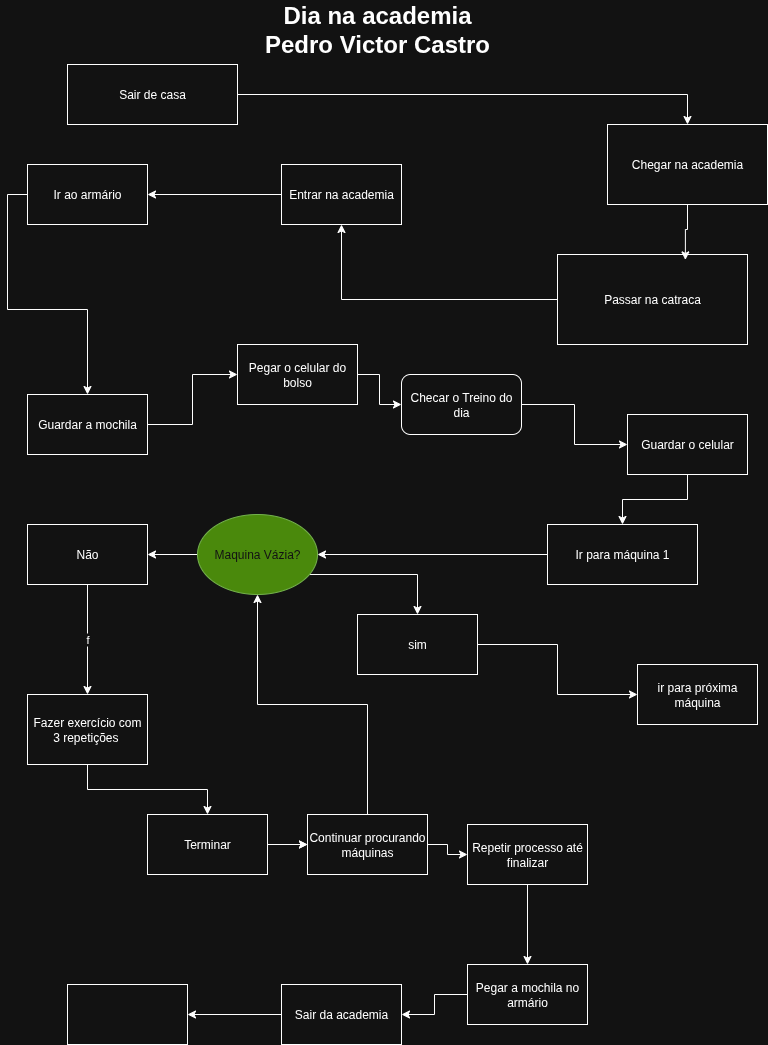

The diagram above was exported from draw.io. Its source (the exported page's mxGraphModel, read from the mxfile embedded in the PNG):
<mxGraphModel dx="1042" dy="568" grid="1" gridSize="10" guides="1" tooltips="1" connect="1" arrows="1" fold="1" page="1" pageScale="1" pageWidth="827" pageHeight="1169" math="0" shadow="0">
  <root>
    <mxCell id="0" />
    <mxCell id="1" parent="0" />
    <mxCell id="1-jx-isGxEbuc8Hnozct-1" value="Chegar na academia" style="rounded=0;whiteSpace=wrap;html=1;" parent="1" vertex="1">
      <mxGeometry x="620" y="130" width="160" height="80" as="geometry" />
    </mxCell>
    <mxCell id="1-jx-isGxEbuc8Hnozct-3" value="&lt;span style=&quot;font-size: 24px;&quot;&gt;&lt;b&gt;Dia na academia&lt;/b&gt;&lt;/span&gt;&lt;div&gt;&lt;span style=&quot;font-size: 24px;&quot;&gt;&lt;b&gt;Pedro Victor Castro&lt;/b&gt;&lt;/span&gt;&lt;/div&gt;" style="text;html=1;align=center;verticalAlign=middle;whiteSpace=wrap;rounded=0;" parent="1" vertex="1">
      <mxGeometry x="150" y="20" width="480" height="30" as="geometry" />
    </mxCell>
    <mxCell id="eWnVpZ-Ig3Zr9Ig7I_ya-4" style="edgeStyle=orthogonalEdgeStyle;rounded=0;orthogonalLoop=1;jettySize=auto;html=1;entryX=0.5;entryY=0;entryDx=0;entryDy=0;" edge="1" parent="1" source="1-jx-isGxEbuc8Hnozct-8" target="1-jx-isGxEbuc8Hnozct-1">
      <mxGeometry relative="1" as="geometry" />
    </mxCell>
    <mxCell id="1-jx-isGxEbuc8Hnozct-8" value="Sair de casa" style="rounded=0;whiteSpace=wrap;html=1;" parent="1" vertex="1">
      <mxGeometry x="80" y="70" width="170" height="60" as="geometry" />
    </mxCell>
    <mxCell id="eWnVpZ-Ig3Zr9Ig7I_ya-5" style="edgeStyle=orthogonalEdgeStyle;rounded=0;orthogonalLoop=1;jettySize=auto;html=1;" edge="1" parent="1" source="eWnVpZ-Ig3Zr9Ig7I_ya-8" target="eWnVpZ-Ig3Zr9Ig7I_ya-6">
      <mxGeometry relative="1" as="geometry">
        <mxPoint x="180" y="220" as="targetPoint" />
      </mxGeometry>
    </mxCell>
    <mxCell id="eWnVpZ-Ig3Zr9Ig7I_ya-2" value="Passar na catraca" style="rounded=0;whiteSpace=wrap;html=1;" vertex="1" parent="1">
      <mxGeometry x="570" y="260" width="190" height="90" as="geometry" />
    </mxCell>
    <mxCell id="eWnVpZ-Ig3Zr9Ig7I_ya-3" style="edgeStyle=orthogonalEdgeStyle;rounded=0;orthogonalLoop=1;jettySize=auto;html=1;entryX=0.673;entryY=0.06;entryDx=0;entryDy=0;entryPerimeter=0;" edge="1" parent="1" source="1-jx-isGxEbuc8Hnozct-1" target="eWnVpZ-Ig3Zr9Ig7I_ya-2">
      <mxGeometry relative="1" as="geometry" />
    </mxCell>
    <mxCell id="eWnVpZ-Ig3Zr9Ig7I_ya-7" style="edgeStyle=orthogonalEdgeStyle;rounded=0;orthogonalLoop=1;jettySize=auto;html=1;exitX=0;exitY=0.5;exitDx=0;exitDy=0;entryX=0.5;entryY=0;entryDx=0;entryDy=0;" edge="1" parent="1" source="eWnVpZ-Ig3Zr9Ig7I_ya-6" target="eWnVpZ-Ig3Zr9Ig7I_ya-10">
      <mxGeometry relative="1" as="geometry">
        <mxPoint x="70" y="310" as="targetPoint" />
      </mxGeometry>
    </mxCell>
    <mxCell id="eWnVpZ-Ig3Zr9Ig7I_ya-6" value="Ir ao armário" style="rounded=0;whiteSpace=wrap;html=1;" vertex="1" parent="1">
      <mxGeometry x="40" y="170" width="120" height="60" as="geometry" />
    </mxCell>
    <mxCell id="eWnVpZ-Ig3Zr9Ig7I_ya-14" style="edgeStyle=orthogonalEdgeStyle;rounded=0;orthogonalLoop=1;jettySize=auto;html=1;exitX=1;exitY=0.5;exitDx=0;exitDy=0;" edge="1" parent="1" source="eWnVpZ-Ig3Zr9Ig7I_ya-10" target="eWnVpZ-Ig3Zr9Ig7I_ya-15">
      <mxGeometry relative="1" as="geometry">
        <mxPoint x="280" y="370" as="targetPoint" />
      </mxGeometry>
    </mxCell>
    <mxCell id="eWnVpZ-Ig3Zr9Ig7I_ya-10" value="Guardar a mochila" style="rounded=0;whiteSpace=wrap;html=1;" vertex="1" parent="1">
      <mxGeometry x="40" y="400" width="120" height="60" as="geometry" />
    </mxCell>
    <mxCell id="eWnVpZ-Ig3Zr9Ig7I_ya-13" value="" style="edgeStyle=orthogonalEdgeStyle;rounded=0;orthogonalLoop=1;jettySize=auto;html=1;" edge="1" parent="1" source="eWnVpZ-Ig3Zr9Ig7I_ya-2" target="eWnVpZ-Ig3Zr9Ig7I_ya-8">
      <mxGeometry relative="1" as="geometry">
        <mxPoint x="180" y="250" as="targetPoint" />
        <mxPoint x="510" y="305" as="sourcePoint" />
      </mxGeometry>
    </mxCell>
    <mxCell id="eWnVpZ-Ig3Zr9Ig7I_ya-8" value="Entrar na academia" style="rounded=0;whiteSpace=wrap;html=1;" vertex="1" parent="1">
      <mxGeometry x="294" y="170" width="120" height="60" as="geometry" />
    </mxCell>
    <mxCell id="eWnVpZ-Ig3Zr9Ig7I_ya-16" style="edgeStyle=orthogonalEdgeStyle;rounded=0;orthogonalLoop=1;jettySize=auto;html=1;" edge="1" parent="1" source="eWnVpZ-Ig3Zr9Ig7I_ya-15" target="eWnVpZ-Ig3Zr9Ig7I_ya-17">
      <mxGeometry relative="1" as="geometry">
        <mxPoint x="440" y="380" as="targetPoint" />
      </mxGeometry>
    </mxCell>
    <mxCell id="eWnVpZ-Ig3Zr9Ig7I_ya-15" value="Pegar o celular do bolso" style="rounded=0;whiteSpace=wrap;html=1;" vertex="1" parent="1">
      <mxGeometry x="250" y="350" width="120" height="60" as="geometry" />
    </mxCell>
    <mxCell id="eWnVpZ-Ig3Zr9Ig7I_ya-18" style="edgeStyle=orthogonalEdgeStyle;rounded=0;orthogonalLoop=1;jettySize=auto;html=1;exitX=1;exitY=0.5;exitDx=0;exitDy=0;" edge="1" parent="1" source="eWnVpZ-Ig3Zr9Ig7I_ya-17" target="eWnVpZ-Ig3Zr9Ig7I_ya-19">
      <mxGeometry relative="1" as="geometry">
        <mxPoint x="620" y="460" as="targetPoint" />
      </mxGeometry>
    </mxCell>
    <mxCell id="eWnVpZ-Ig3Zr9Ig7I_ya-17" value="Checar o Treino do dia" style="rounded=1;whiteSpace=wrap;html=1;" vertex="1" parent="1">
      <mxGeometry x="414" y="380" width="120" height="60" as="geometry" />
    </mxCell>
    <mxCell id="eWnVpZ-Ig3Zr9Ig7I_ya-20" style="edgeStyle=orthogonalEdgeStyle;rounded=0;orthogonalLoop=1;jettySize=auto;html=1;" edge="1" parent="1" source="eWnVpZ-Ig3Zr9Ig7I_ya-19" target="eWnVpZ-Ig3Zr9Ig7I_ya-21">
      <mxGeometry relative="1" as="geometry">
        <mxPoint x="620" y="560" as="targetPoint" />
      </mxGeometry>
    </mxCell>
    <mxCell id="eWnVpZ-Ig3Zr9Ig7I_ya-19" value="Guardar o celular" style="rounded=0;whiteSpace=wrap;html=1;" vertex="1" parent="1">
      <mxGeometry x="640" y="420" width="120" height="60" as="geometry" />
    </mxCell>
    <mxCell id="eWnVpZ-Ig3Zr9Ig7I_ya-22" style="edgeStyle=orthogonalEdgeStyle;rounded=0;orthogonalLoop=1;jettySize=auto;html=1;" edge="1" parent="1" source="eWnVpZ-Ig3Zr9Ig7I_ya-21" target="eWnVpZ-Ig3Zr9Ig7I_ya-23">
      <mxGeometry relative="1" as="geometry">
        <mxPoint x="420" y="560" as="targetPoint" />
      </mxGeometry>
    </mxCell>
    <mxCell id="eWnVpZ-Ig3Zr9Ig7I_ya-21" value="Ir para máquina 1" style="rounded=0;whiteSpace=wrap;html=1;" vertex="1" parent="1">
      <mxGeometry x="560" y="530" width="150" height="60" as="geometry" />
    </mxCell>
    <mxCell id="eWnVpZ-Ig3Zr9Ig7I_ya-24" style="edgeStyle=orthogonalEdgeStyle;rounded=0;orthogonalLoop=1;jettySize=auto;html=1;" edge="1" parent="1" source="eWnVpZ-Ig3Zr9Ig7I_ya-23" target="eWnVpZ-Ig3Zr9Ig7I_ya-31">
      <mxGeometry relative="1" as="geometry">
        <mxPoint x="220" y="560" as="targetPoint" />
        <Array as="points">
          <mxPoint x="270" y="560" />
          <mxPoint x="270" y="561" />
        </Array>
      </mxGeometry>
    </mxCell>
    <mxCell id="eWnVpZ-Ig3Zr9Ig7I_ya-25" style="edgeStyle=orthogonalEdgeStyle;rounded=0;orthogonalLoop=1;jettySize=auto;html=1;" edge="1" parent="1" source="eWnVpZ-Ig3Zr9Ig7I_ya-23" target="eWnVpZ-Ig3Zr9Ig7I_ya-26">
      <mxGeometry relative="1" as="geometry">
        <mxPoint x="420" y="690" as="targetPoint" />
        <Array as="points">
          <mxPoint x="430" y="580" />
        </Array>
      </mxGeometry>
    </mxCell>
    <mxCell id="eWnVpZ-Ig3Zr9Ig7I_ya-23" value="Maquina Vázia?" style="ellipse;whiteSpace=wrap;html=1;fillColor=#60a917;fontColor=#ffffff;strokeColor=#2D7600;" vertex="1" parent="1">
      <mxGeometry x="210" y="520" width="120" height="80" as="geometry" />
    </mxCell>
    <mxCell id="eWnVpZ-Ig3Zr9Ig7I_ya-27" style="edgeStyle=orthogonalEdgeStyle;rounded=0;orthogonalLoop=1;jettySize=auto;html=1;exitX=1;exitY=0.5;exitDx=0;exitDy=0;" edge="1" parent="1" source="eWnVpZ-Ig3Zr9Ig7I_ya-26" target="eWnVpZ-Ig3Zr9Ig7I_ya-28">
      <mxGeometry relative="1" as="geometry">
        <mxPoint x="630" y="690" as="targetPoint" />
      </mxGeometry>
    </mxCell>
    <mxCell id="eWnVpZ-Ig3Zr9Ig7I_ya-26" value="sim" style="rounded=0;whiteSpace=wrap;html=1;" vertex="1" parent="1">
      <mxGeometry x="370" y="620" width="120" height="60" as="geometry" />
    </mxCell>
    <mxCell id="eWnVpZ-Ig3Zr9Ig7I_ya-28" value="ir para próxima máquina" style="rounded=0;whiteSpace=wrap;html=1;" vertex="1" parent="1">
      <mxGeometry x="650" y="670" width="120" height="60" as="geometry" />
    </mxCell>
    <mxCell id="eWnVpZ-Ig3Zr9Ig7I_ya-33" value="f" style="edgeStyle=orthogonalEdgeStyle;rounded=0;orthogonalLoop=1;jettySize=auto;html=1;exitX=0.5;exitY=1;exitDx=0;exitDy=0;" edge="1" parent="1" source="eWnVpZ-Ig3Zr9Ig7I_ya-31" target="eWnVpZ-Ig3Zr9Ig7I_ya-32">
      <mxGeometry relative="1" as="geometry" />
    </mxCell>
    <mxCell id="eWnVpZ-Ig3Zr9Ig7I_ya-31" value="Não" style="rounded=0;whiteSpace=wrap;html=1;" vertex="1" parent="1">
      <mxGeometry x="40" y="530" width="120" height="60" as="geometry" />
    </mxCell>
    <mxCell id="eWnVpZ-Ig3Zr9Ig7I_ya-36" style="edgeStyle=orthogonalEdgeStyle;rounded=0;orthogonalLoop=1;jettySize=auto;html=1;" edge="1" parent="1" source="eWnVpZ-Ig3Zr9Ig7I_ya-32" target="eWnVpZ-Ig3Zr9Ig7I_ya-35">
      <mxGeometry relative="1" as="geometry" />
    </mxCell>
    <mxCell id="eWnVpZ-Ig3Zr9Ig7I_ya-32" value="Fazer exercício com 3 repetições&amp;nbsp;" style="rounded=0;whiteSpace=wrap;html=1;" vertex="1" parent="1">
      <mxGeometry x="40" y="700" width="120" height="70" as="geometry" />
    </mxCell>
    <mxCell id="eWnVpZ-Ig3Zr9Ig7I_ya-39" style="edgeStyle=orthogonalEdgeStyle;rounded=0;orthogonalLoop=1;jettySize=auto;html=1;" edge="1" parent="1" source="eWnVpZ-Ig3Zr9Ig7I_ya-34" target="eWnVpZ-Ig3Zr9Ig7I_ya-40">
      <mxGeometry relative="1" as="geometry">
        <mxPoint x="540" y="860" as="targetPoint" />
      </mxGeometry>
    </mxCell>
    <mxCell id="eWnVpZ-Ig3Zr9Ig7I_ya-47" style="edgeStyle=orthogonalEdgeStyle;rounded=0;orthogonalLoop=1;jettySize=auto;html=1;" edge="1" parent="1" source="eWnVpZ-Ig3Zr9Ig7I_ya-34" target="eWnVpZ-Ig3Zr9Ig7I_ya-23">
      <mxGeometry relative="1" as="geometry" />
    </mxCell>
    <mxCell id="eWnVpZ-Ig3Zr9Ig7I_ya-34" value="Continuar procurando máquinas" style="rounded=0;whiteSpace=wrap;html=1;" vertex="1" parent="1">
      <mxGeometry x="320" y="820" width="120" height="60" as="geometry" />
    </mxCell>
    <mxCell id="eWnVpZ-Ig3Zr9Ig7I_ya-37" value="" style="edgeStyle=orthogonalEdgeStyle;rounded=0;orthogonalLoop=1;jettySize=auto;html=1;" edge="1" parent="1" source="eWnVpZ-Ig3Zr9Ig7I_ya-35" target="eWnVpZ-Ig3Zr9Ig7I_ya-34">
      <mxGeometry relative="1" as="geometry" />
    </mxCell>
    <mxCell id="eWnVpZ-Ig3Zr9Ig7I_ya-38" style="edgeStyle=orthogonalEdgeStyle;rounded=0;orthogonalLoop=1;jettySize=auto;html=1;exitX=1;exitY=0.5;exitDx=0;exitDy=0;" edge="1" parent="1" source="eWnVpZ-Ig3Zr9Ig7I_ya-35" target="eWnVpZ-Ig3Zr9Ig7I_ya-34">
      <mxGeometry relative="1" as="geometry" />
    </mxCell>
    <mxCell id="eWnVpZ-Ig3Zr9Ig7I_ya-35" value="Terminar" style="rounded=0;whiteSpace=wrap;html=1;" vertex="1" parent="1">
      <mxGeometry x="160" y="820" width="120" height="60" as="geometry" />
    </mxCell>
    <mxCell id="eWnVpZ-Ig3Zr9Ig7I_ya-42" value="" style="edgeStyle=orthogonalEdgeStyle;rounded=0;orthogonalLoop=1;jettySize=auto;html=1;" edge="1" parent="1" source="eWnVpZ-Ig3Zr9Ig7I_ya-40" target="eWnVpZ-Ig3Zr9Ig7I_ya-41">
      <mxGeometry relative="1" as="geometry" />
    </mxCell>
    <mxCell id="eWnVpZ-Ig3Zr9Ig7I_ya-40" value="Repetir processo até finalizar" style="rounded=0;whiteSpace=wrap;html=1;" vertex="1" parent="1">
      <mxGeometry x="480" y="830" width="120" height="60" as="geometry" />
    </mxCell>
    <mxCell id="eWnVpZ-Ig3Zr9Ig7I_ya-44" value="" style="edgeStyle=orthogonalEdgeStyle;rounded=0;orthogonalLoop=1;jettySize=auto;html=1;" edge="1" parent="1" source="eWnVpZ-Ig3Zr9Ig7I_ya-41" target="eWnVpZ-Ig3Zr9Ig7I_ya-43">
      <mxGeometry relative="1" as="geometry" />
    </mxCell>
    <mxCell id="eWnVpZ-Ig3Zr9Ig7I_ya-41" value="Pegar a mochila no armário" style="rounded=0;whiteSpace=wrap;html=1;" vertex="1" parent="1">
      <mxGeometry x="480" y="970" width="120" height="60" as="geometry" />
    </mxCell>
    <mxCell id="eWnVpZ-Ig3Zr9Ig7I_ya-46" value="" style="edgeStyle=orthogonalEdgeStyle;rounded=0;orthogonalLoop=1;jettySize=auto;html=1;" edge="1" parent="1" source="eWnVpZ-Ig3Zr9Ig7I_ya-43" target="eWnVpZ-Ig3Zr9Ig7I_ya-45">
      <mxGeometry relative="1" as="geometry" />
    </mxCell>
    <mxCell id="eWnVpZ-Ig3Zr9Ig7I_ya-43" value="Sair da academia" style="rounded=0;whiteSpace=wrap;html=1;" vertex="1" parent="1">
      <mxGeometry x="294" y="990" width="120" height="60" as="geometry" />
    </mxCell>
    <mxCell id="eWnVpZ-Ig3Zr9Ig7I_ya-45" value="" style="rounded=0;whiteSpace=wrap;html=1;" vertex="1" parent="1">
      <mxGeometry x="80" y="990" width="120" height="60" as="geometry" />
    </mxCell>
  </root>
</mxGraphModel>